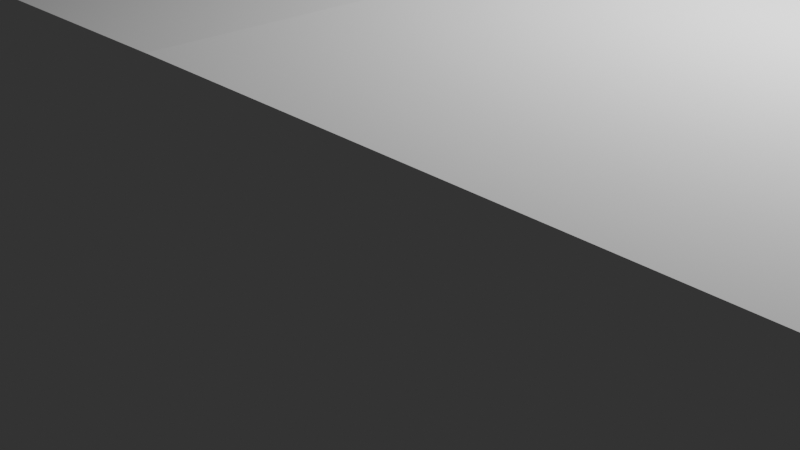 # Source: HeavyHeli.blend  (saved by Blender 4.3.34; exported with 4.5.12 LTS)
import bpy
from mathutils import Matrix  # noqa: F401  (used for matrix-valued properties, if any)

bpy.ops.wm.read_factory_settings(use_empty=True)
scene = bpy.context.scene
scene.name = 'Scene'

# ---- collections
col_collection = bpy.data.collections.new('Collection'); scene.collection.children.link(col_collection)

# ---- world
world_world = bpy.data.worlds.new('World'); scene.world = world_world
world_world.use_nodes = True; world_world.node_tree.nodes.clear()
_N = world_world.node_tree.nodes; _L = world_world.node_tree.links
n0 = _N.new('ShaderNodeOutputWorld'); n0.name = 'World Output'; n0.location = (300, 300)
n1 = _N.new('ShaderNodeBackground'); n1.name = 'Background'; n1.location = (10, 300)
n1.inputs[0].default_value = (0.05088, 0.05088, 0.05088, 1.0)
_L.new(n1.outputs[0], n0.inputs[0])
n0.is_active_output = True
world_world.color = (0.05088, 0.05088, 0.05088)
world_world.sun_shadow_jitter_overblur = 0.0

# ---- cameras
cam_camera = bpy.data.cameras.new('Camera')
cam_camera.clip_end = 100.0
cam_camera.ortho_scale = 7.314

# ---- lights
light_light = bpy.data.lights.new('Light', 'POINT')
light_light.energy = 1000.0
light_light.shadow_soft_size = 0.1

# ---- meshes
me_cube_001 = bpy.data.meshes.new('Cube.001')
me_cube_001.from_pydata([(1.133, -0.4221, 3.61), (1.036, -0.4221, 3.614), (1.133, 0.4221, 3.61), (1.036, 0.4221, 3.614), (0.05083, 1.0, 1.0), (0.05083, 1.0, -1.0), (0.05083, -1.0, -1.0), (0.05083, -1.0, 1.0), (0.7241, 0.4984, 0.5693), (0.7759, -0.4984, -0.3818), (0.7759, 0.4984, -0.3818), (0.7241, -0.4984, 0.5693), (-0.7808, 0.1332, -3.493), (-0.7808, -0.1332, -3.493), (-0.7787, 0.9993, 0.9993), (-0.7808, -1.0, -1.0), (-0.7808, 1.0, -1.0), (-0.7792, -1.002, 1.001), (-0.7808, 0.9577, -2.37), (-0.7808, -0.9577, -2.37), (-0.7808, -1.0, -1.534), (-0.781, -0.8091, -2.811), (-0.7808, 1.0, -1.534), (-0.781, 0.8523, -2.811), (-0.7808, -0.4148, -3.339), (-0.7808, 0.4148, -3.339), (-1.04, 0.1332, -3.493), (-1.04, -0.1332, -3.493), (-1.004, 0.9993, 0.6168), (-1.209, -1.0, -1.0), (-1.209, 1.0, -1.0), (-1.004, -1.002, 0.6185), (-1.214, 0.9577, -2.37), (-1.214, -0.9577, -2.37), (-1.229, -1.0, -1.534), (-1.169, -0.8091, -2.811), (-1.229, 1.0, -1.534), (-1.169, 0.8523, -2.811), (-1.093, -0.4148, -3.339), (-1.093, 0.4148, -3.339), (-1.1, 0.9996, -0.5034), (-1.101, -1.001, -0.5026), (-1.277, -0.273, -1.0), (-1.138, 0.4811, -0.5032), (-1.138, -0.4823, -0.5028), (-1.042, -0.7377, 0.6181), (-1.042, 0.7353, 0.6172), (-1.061, -0.3694, 0.5823), (-1.061, 0.367, 0.5818), (-1.157, 0.2402, -0.5387), (-1.157, -0.2414, -0.5385), (-1.277, 0.273, -1.0), (-1.296, 0.273, -1.534), (-1.296, -0.273, -1.534), (-1.281, 0.2518, -2.37), (-1.281, -0.2518, -2.37), (-1.236, 0.2099, -2.811), (-1.236, -0.1668, -2.811), (-1.16, 0.02873, -3.339), (-1.16, -0.02873, -3.339)], [], [(10, 8, 3, 2), (2, 3, 1, 0), (10, 2, 0, 9), (8, 4, 7, 11), (16, 5, 6, 15), (9, 11, 7, 6), (16, 14, 4, 5), (0, 1, 11, 9), (3, 8, 11, 1), (5, 10, 9, 6), (5, 4, 8, 10), (6, 7, 17, 15), (4, 14, 17, 7), (12, 25, 23, 18, 22, 16, 15, 20, 19, 21, 24, 13), (14, 17, 15, 16), (17, 31, 41, 29, 15), (25, 12, 26, 39), (26, 12, 13, 27), (27, 13, 24, 38), (38, 24, 21, 35), (35, 21, 19, 33), (33, 19, 20, 34), (34, 20, 15, 29), (39, 37, 23, 25), (37, 32, 18, 23), (32, 36, 22, 18), (22, 36, 30, 16), (28, 14, 16, 30, 40), (28, 40, 43, 46), (14, 28, 46, 48, 47, 45, 31, 17), (31, 45, 44, 41), (49, 50, 47, 48), (48, 46, 43, 49), (44, 45, 47, 50), (57, 56, 58, 59), (55, 54, 56, 57), (53, 52, 54, 55), (42, 51, 52, 53), (49, 51, 42, 50), (49, 43, 51), (44, 50, 42), (30, 51, 43, 40), (36, 52, 51, 30), (32, 54, 52, 36), (37, 56, 54, 32), (39, 58, 56, 37), (27, 38, 59, 58, 39, 26), (38, 35, 57, 59), (35, 33, 55, 57), (33, 34, 53, 55), (34, 29, 42, 53), (41, 44, 42, 29)])
_uv = me_cube_001.uv_layers.new(name='UVMap')
_uv.uv.foreach_set('vector', [0.375, 0.4901, 0.625, 0.4901, 0.625, 0.5, 0.375, 0.5, 0.375, 0.5, 0.625, 0.5, 0.625, 0.75, 0.375, 0.75, 0.3651, 0.5, 0.375, 0.5, 0.375, 0.75, 0.3651, 0.75, 0.6349, 0.5, 0.7003, 0.5, 0.7003, 0.75, 0.6349, 0.75, 0.1524, 0.5, 0.2997, 0.5, 0.2997, 0.75, 0.1524, 0.75, 0.375, 0.7599, 0.625, 0.7599, 0.625, 0.8253, 0.375, 0.8253, 0.375, 0.2774, 0.625, 0.2774, 0.625, 0.4247, 0.375, 0.4247, 0.375, 0.75, 0.625, 0.75, 0.625, 0.7599, 0.375, 0.7599, 0.625, 0.5, 0.6349, 0.5, 0.6349, 0.75, 0.625, 0.75, 0.2997, 0.5, 0.3651, 0.5, 0.3651, 0.75, 0.2997, 0.75, 0.375, 0.4247, 0.625, 0.4247, 0.625, 0.4901, 0.375, 0.4901, 0.375, 0.8253, 0.625, 0.8253, 0.625, 0.9726, 0.375, 0.9726, 0.7003, 0.5, 0.8476, 0.5, 0.8476, 0.75, 0.7003, 0.75, 0.1524, 0.5, 0.1524, 0.5, 0.1524, 0.5, 0.1524, 0.5, 0.1524, 0.5, 0.1524, 0.5, 0.1524, 0.75, 0.1524, 0.75, 0.1524, 0.75, 0.1524, 0.75, 0.1524, 0.75, 0.1524, 0.75, 0.0, 0.0, 0.0, 0.0, 0.0, 0.0, 0.0, 0.0, 0.0, 0.0, 0.0, 0.0, 0.0, 0.0, 0.0, 0.0, 0.0, 0.0, 0.1524, 0.5, 0.1524, 0.5, 0.0, 0.0, 0.0, 0.0, 0.0, 0.0, 0.1524, 0.5, 0.1524, 0.75, 0.0, 0.0, 0.0, 0.0, 0.1524, 0.75, 0.1524, 0.75, 0.0, 0.0, 0.0, 0.0, 0.1524, 0.75, 0.1524, 0.75, 0.0, 0.0, 0.0, 0.0, 0.1524, 0.75, 0.1524, 0.75, 0.0, 0.0, 0.0, 0.0, 0.1524, 0.75, 0.1524, 0.75, 0.0, 0.0, 0.0, 0.0, 0.1524, 0.75, 0.1524, 0.75, 0.0, 0.0, 0.0, 0.0, 0.0, 0.0, 0.1524, 0.5, 0.1524, 0.5, 0.0, 0.0, 0.0, 0.0, 0.1524, 0.5, 0.1524, 0.5, 0.0, 0.0, 0.0, 0.0, 0.1524, 0.5, 0.1524, 0.5, 0.1524, 0.5, 0.0, 0.0, 0.0, 0.0, 0.0, 0.0, 0.0, 0.0, 0.0, 0.0, 0.0, 0.0, 0.0, 0.0, 0.0, 0.0, 0.0, 0.0, 0.0, 0.0, 0.0, 0.0, 0.0, 0.0, 0.0, 0.0, 0.0, 0.0, 0.0, 0.0, 0.0, 0.0, 0.0, 0.0, 0.0, 0.0, 0.0, 0.0, 0.0, 0.0, 0.0, 0.0, 0.0, 0.0, 0.0, 0.0, 0.0, 0.0, 0.0, 0.0, 0.0, 0.0, 0.0, 0.0, 0.0, 0.0, 0.0, 0.0, 0.0, 0.0, 0.0, 0.0, 0.0, 0.0, 0.0, 0.0, 0.0, 0.0, 0.0, 0.0, 0.0, 0.0, 0.0, 0.0, 0.0, 0.0, 0.0, 0.0, 0.0, 0.0, 0.0, 0.0, 0.0, 0.0, 0.0, 0.0, 0.0, 0.0, 0.0, 0.0, 0.0, 0.0, 0.0, 0.0, 0.0, 0.0, 0.0, 0.0, 0.0, 0.0, 0.0, 0.0, 0.0, 0.0, 0.0, 0.0, 0.0, 0.0, 0.0, 0.0, 0.0, 0.0, 0.0, 0.0, 0.0, 0.0, 0.0, 0.0, 0.0, 0.0, 0.0, 0.0, 0.0, 0.0, 0.0, 0.0, 0.0, 0.0, 0.0, 0.0, 0.0, 0.0, 0.0, 0.0, 0.0, 0.0, 0.0, 0.0, 0.0, 0.0, 0.0, 0.0, 0.0, 0.0, 0.0, 0.0, 0.0, 0.0, 0.0, 0.0, 0.0, 0.0, 0.0, 0.0, 0.0, 0.0, 0.0, 0.0, 0.0, 0.0, 0.0, 0.0, 0.0, 0.0, 0.0, 0.0, 0.0, 0.0, 0.0, 0.0, 0.0, 0.0, 0.0, 0.0, 0.0, 0.0, 0.0, 0.0, 0.0, 0.0, 0.0, 0.0, 0.0, 0.0, 0.0, 0.0, 0.0, 0.0, 0.0, 0.0, 0.0, 0.0, 0.0, 0.0, 0.0, 0.0, 0.0, 0.0, 0.0, 0.0, 0.0, 0.0, 0.0, 0.0, 0.0, 0.0, 0.0, 0.0, 0.0, 0.0, 0.0, 0.0, 0.0, 0.0, 0.0, 0.0])
me_cube_001.update()

# ---- objects
ob_light = bpy.data.objects.new('Light', light_light)
ob_camera = bpy.data.objects.new('Camera', cam_camera)
ob_cube = bpy.data.objects.new('Cube', me_cube_001)

# ---- transforms, parenting, visibility, modifiers, constraints
ob_light.location = (4.076, 1.005, 5.904)
ob_light.rotation_euler = (0.6503, 0.05522, 1.866)
ob_light.lock_rotations_4d = False
ob_light.empty_display_type = 'ARROWS'
ob_light.color = (0.0, 0.0, 0.0, 0.0)
ob_light.lineart.crease_threshold = 0.0
ob_camera.location = (7.359, -6.926, 4.958)
ob_camera.rotation_euler = (1.109, 0.0, 0.8149)
ob_camera.lock_rotations_4d = False
ob_camera.empty_display_type = 'ARROWS'
ob_camera.color = (0.0, 0.0, 0.0, 0.0)
ob_camera.display_type = 'WIRE'
ob_camera.lineart.crease_threshold = 0.0
ob_cube.location = (0.0, 0.0, 0.0)
ob_cube.scale = (26.42, 3.461, 2.808)

# ---- collection membership
col_collection.objects.link(ob_light)
col_collection.objects.link(ob_camera)
col_collection.objects.link(ob_cube)

# ---- scene / render settings (as saved in the file)
scene.camera = ob_camera
scene.frame_start = 1; scene.frame_end = 250; scene.frame_set(0)
scene.render.engine = 'BLENDER_EEVEE_NEXT'
bpy.context.view_layer.update()
